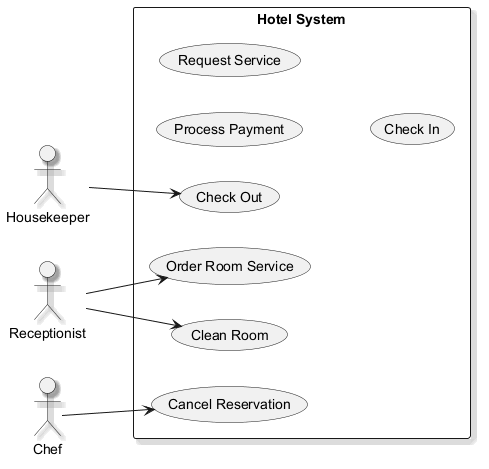

The diagram above was rendered by PlantUML. Its source (embedded in the PNG):
@startuml
skinparam monochrome true
skinparam shadowing true
left to right direction
actor "Housekeeper" as Housekeeper
actor "Receptionist" as Receptionist
actor "Chef" as Chef
rectangle "Hotel System" {
  usecase "Cancel Reservation" as UC_CancelReservation
  usecase "Process Payment" as UC_ProcessPayment
  usecase "Check Out" as UC_CheckOut
  usecase "Request Service" as UC_RequestService
  usecase "Order Room Service" as UC_OrderRoomService
  usecase "Clean Room" as UC_CleanRoom
  usecase "Check In" as UC_CheckIn
}
Housekeeper --> UC_CheckOut
Receptionist --> UC_CleanRoom
Receptionist --> UC_OrderRoomService
Chef --> UC_CancelReservation
@enduml